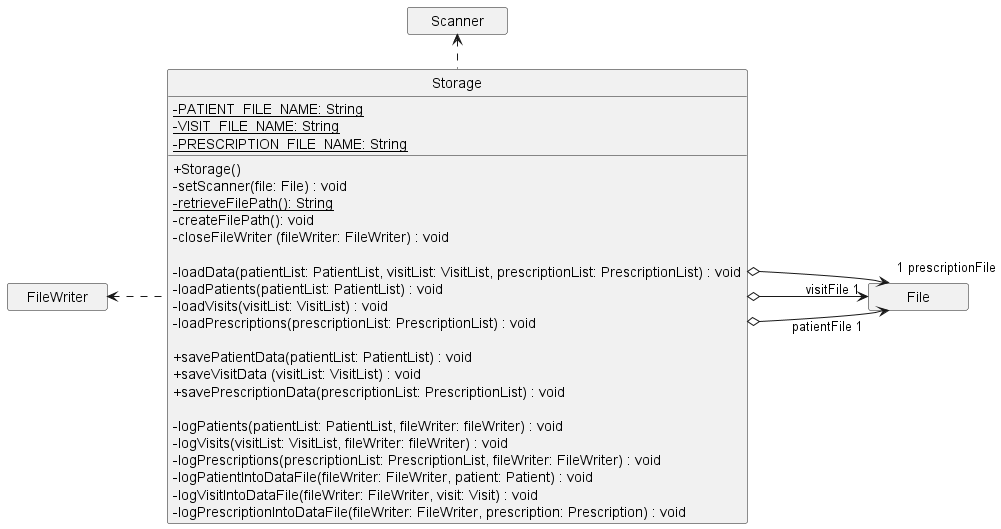

The diagram above was rendered by PlantUML. Its source (embedded in the PNG):
@startuml
hide circle
hide File members
hide Scanner members
hide FileWriter members
skinparam classAttributeIconSize 0
skinparam minClassWidth 100
left to right direction

class Storage{
- {static} PATIENT_FILE_NAME: String
- {static} VISIT_FILE_NAME: String
- {static} PRESCRIPTION_FILE_NAME: String
+ Storage()
- setScanner(file: File) : void
- {static} retrieveFilePath(): String
- createFilePath(): void
- closeFileWriter (fileWriter: FileWriter) : void

- loadData(patientList: PatientList, visitList: VisitList, prescriptionList: PrescriptionList) : void
- loadPatients(patientList: PatientList) : void
- loadVisits(visitList: VisitList) : void
- loadPrescriptions(prescriptionList: PrescriptionList) : void

+ savePatientData(patientList: PatientList) : void
+ saveVisitData (visitList: VisitList) : void
+ savePrescriptionData(prescriptionList: PrescriptionList) : void

- logPatients(patientList: PatientList, fileWriter: fileWriter) : void
- logVisits(visitList: VisitList, fileWriter: fileWriter) : void
- logPrescriptions(prescriptionList: PrescriptionList, fileWriter: FileWriter) : void
- logPatientIntoDataFile(fileWriter: FileWriter, patient: Patient) : void
- logVisitIntoDataFile(fileWriter: FileWriter, visit: Visit) : void
- logPrescriptionIntoDataFile(fileWriter: FileWriter, prescription: Prescription) : void


}

class File{

}

class Scanner {

}

class FileWriter {

}

Storage o--> "patientFile 1" File
Storage o---> "visitFile 1" File
Storage o--> "1 prescriptionFile" File
Storage .left.> Scanner
Storage .up.> FileWriter
@enduml